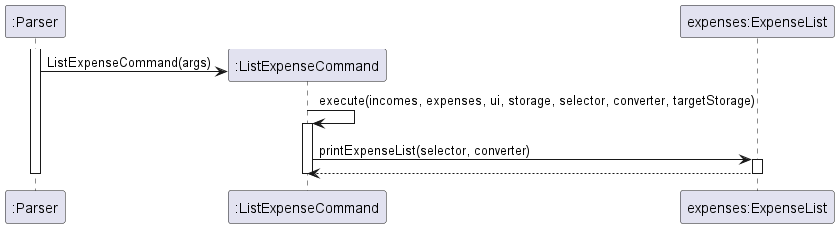

The diagram above was rendered by PlantUML. Its source (embedded in the PNG):
@startuml
participant ":Parser" as Parser
participant ":ListExpenseCommand" as ListExpenseCommand
participant "expenses:ExpenseList" as ExpenseList

activate Parser

create ListExpenseCommand
Parser -> ListExpenseCommand : ListExpenseCommand(args)
ListExpenseCommand -> ListExpenseCommand : execute(incomes, expenses, ui, storage, selector, converter, targetStorage)

activate ListExpenseCommand
ListExpenseCommand -> ExpenseList : printExpenseList(selector, converter)

activate ExpenseList
ExpenseList --> ListExpenseCommand

deactivate ExpenseList
deactivate ListExpenseCommand
deactivate Parser

@enduml